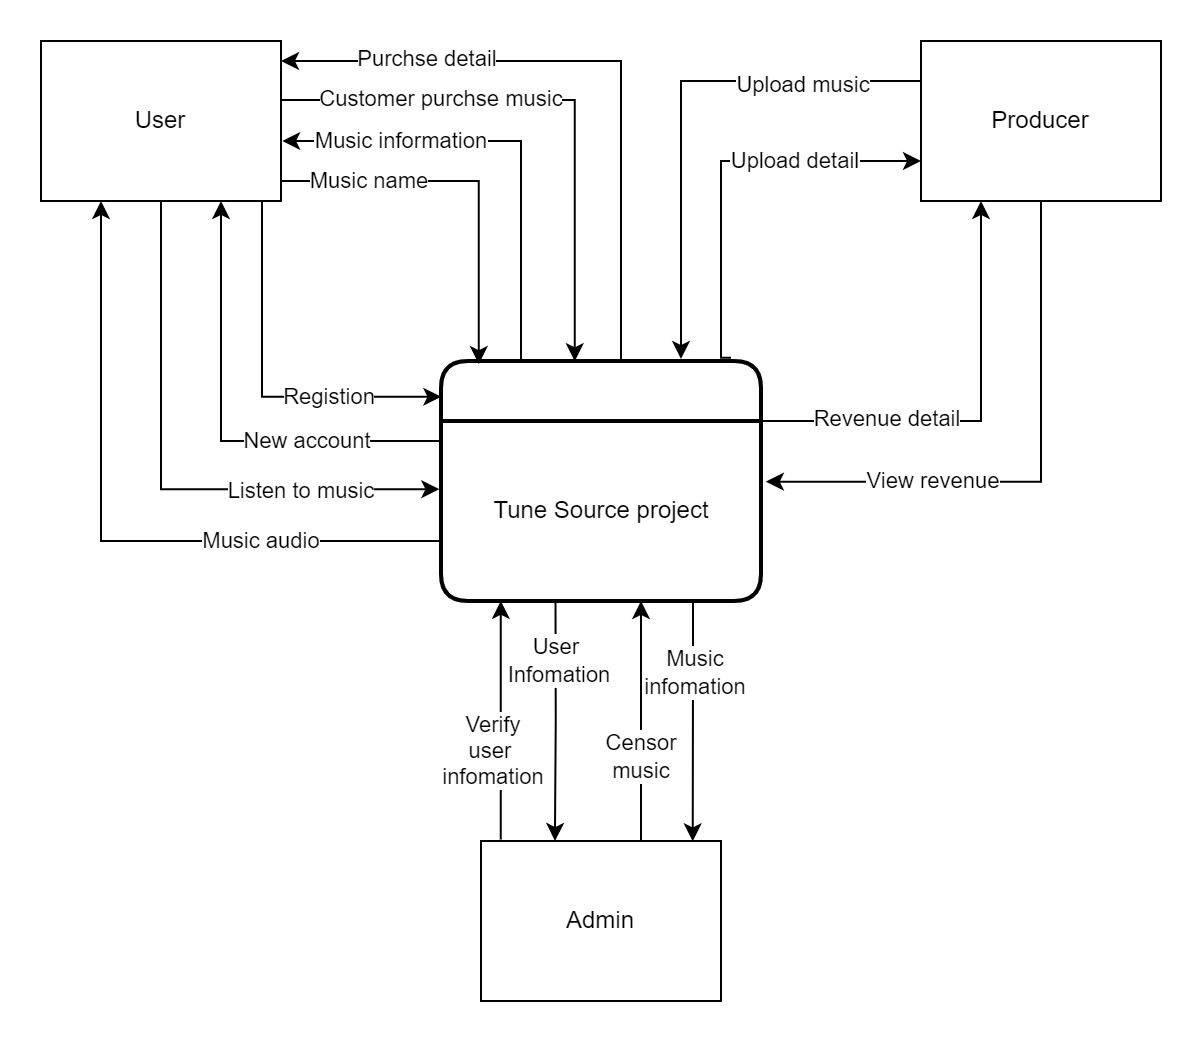

The diagram above was exported from draw.io. Its source (the exported page's mxGraphModel, read from the mxfile embedded in the PNG):
<mxGraphModel dx="865" dy="456" grid="1" gridSize="10" guides="1" tooltips="1" connect="1" arrows="1" fold="1" page="1" pageScale="1" pageWidth="827" pageHeight="1169" math="0" shadow="0">
  <root>
    <mxCell id="0" />
    <mxCell id="1" parent="0" />
    <mxCell id="gi8mOjU1ByIjsebRrG4T-68" value="" style="rounded=0;whiteSpace=wrap;html=1;strokeColor=none;" vertex="1" parent="1">
      <mxGeometry x="60" y="20" width="600" height="520" as="geometry" />
    </mxCell>
    <mxCell id="gi8mOjU1ByIjsebRrG4T-23" style="edgeStyle=orthogonalEdgeStyle;rounded=0;orthogonalLoop=1;jettySize=auto;html=1;entryX=1.005;entryY=0.619;entryDx=0;entryDy=0;exitX=0.313;exitY=0;exitDx=0;exitDy=0;exitPerimeter=0;entryPerimeter=0;" edge="1" parent="1" source="gi8mOjU1ByIjsebRrG4T-11" target="gi8mOjU1ByIjsebRrG4T-14">
      <mxGeometry relative="1" as="geometry">
        <Array as="points">
          <mxPoint x="320" y="200" />
          <mxPoint x="320" y="90" />
          <mxPoint x="201" y="90" />
        </Array>
      </mxGeometry>
    </mxCell>
    <mxCell id="gi8mOjU1ByIjsebRrG4T-26" value="Music information" style="edgeLabel;html=1;align=center;verticalAlign=middle;resizable=0;points=[];" vertex="1" connectable="0" parent="gi8mOjU1ByIjsebRrG4T-23">
      <mxGeometry x="0.4503" relative="1" as="geometry">
        <mxPoint x="-6" as="offset" />
      </mxGeometry>
    </mxCell>
    <mxCell id="gi8mOjU1ByIjsebRrG4T-30" style="edgeStyle=orthogonalEdgeStyle;rounded=0;orthogonalLoop=1;jettySize=auto;html=1;entryX=0.75;entryY=1;entryDx=0;entryDy=0;" edge="1" parent="1" source="gi8mOjU1ByIjsebRrG4T-11" target="gi8mOjU1ByIjsebRrG4T-14">
      <mxGeometry relative="1" as="geometry">
        <Array as="points">
          <mxPoint x="170" y="240" />
        </Array>
      </mxGeometry>
    </mxCell>
    <mxCell id="gi8mOjU1ByIjsebRrG4T-31" value="New account" style="edgeLabel;html=1;align=center;verticalAlign=middle;resizable=0;points=[];" vertex="1" connectable="0" parent="gi8mOjU1ByIjsebRrG4T-30">
      <mxGeometry x="-0.6184" relative="1" as="geometry">
        <mxPoint x="-23" as="offset" />
      </mxGeometry>
    </mxCell>
    <mxCell id="gi8mOjU1ByIjsebRrG4T-38" style="edgeStyle=orthogonalEdgeStyle;rounded=0;orthogonalLoop=1;jettySize=auto;html=1;entryX=1;entryY=0.125;entryDx=0;entryDy=0;entryPerimeter=0;exitX=0.75;exitY=0;exitDx=0;exitDy=0;" edge="1" parent="1" source="gi8mOjU1ByIjsebRrG4T-11" target="gi8mOjU1ByIjsebRrG4T-14">
      <mxGeometry relative="1" as="geometry">
        <mxPoint x="380" y="60" as="targetPoint" />
        <Array as="points">
          <mxPoint x="370" y="200" />
          <mxPoint x="370" y="50" />
        </Array>
      </mxGeometry>
    </mxCell>
    <mxCell id="gi8mOjU1ByIjsebRrG4T-40" value="Purchse detail" style="edgeLabel;html=1;align=center;verticalAlign=middle;resizable=0;points=[];" vertex="1" connectable="0" parent="gi8mOjU1ByIjsebRrG4T-38">
      <mxGeometry x="0.5854" y="-1" relative="1" as="geometry">
        <mxPoint as="offset" />
      </mxGeometry>
    </mxCell>
    <mxCell id="gi8mOjU1ByIjsebRrG4T-62" style="edgeStyle=orthogonalEdgeStyle;rounded=0;orthogonalLoop=1;jettySize=auto;html=1;exitX=0.906;exitY=-0.014;exitDx=0;exitDy=0;entryX=0;entryY=0.75;entryDx=0;entryDy=0;exitPerimeter=0;" edge="1" parent="1" source="gi8mOjU1ByIjsebRrG4T-11" target="gi8mOjU1ByIjsebRrG4T-16">
      <mxGeometry relative="1" as="geometry">
        <Array as="points">
          <mxPoint x="420" y="198" />
          <mxPoint x="420" y="100" />
        </Array>
      </mxGeometry>
    </mxCell>
    <mxCell id="gi8mOjU1ByIjsebRrG4T-67" value="Upload detail" style="edgeLabel;html=1;align=center;verticalAlign=middle;resizable=0;points=[];" vertex="1" connectable="0" parent="gi8mOjU1ByIjsebRrG4T-62">
      <mxGeometry x="0.3769" relative="1" as="geometry">
        <mxPoint as="offset" />
      </mxGeometry>
    </mxCell>
    <mxCell id="gi8mOjU1ByIjsebRrG4T-63" style="edgeStyle=orthogonalEdgeStyle;rounded=0;orthogonalLoop=1;jettySize=auto;html=1;exitX=1;exitY=0.25;exitDx=0;exitDy=0;entryX=0.25;entryY=1;entryDx=0;entryDy=0;" edge="1" parent="1" source="gi8mOjU1ByIjsebRrG4T-11" target="gi8mOjU1ByIjsebRrG4T-16">
      <mxGeometry relative="1" as="geometry" />
    </mxCell>
    <mxCell id="gi8mOjU1ByIjsebRrG4T-65" value="Revenue detail" style="edgeLabel;html=1;align=center;verticalAlign=middle;resizable=0;points=[];" vertex="1" connectable="0" parent="gi8mOjU1ByIjsebRrG4T-63">
      <mxGeometry x="-0.4318" y="1" relative="1" as="geometry">
        <mxPoint as="offset" />
      </mxGeometry>
    </mxCell>
    <mxCell id="gi8mOjU1ByIjsebRrG4T-11" value="" style="swimlane;childLayout=stackLayout;horizontal=1;startSize=30;horizontalStack=0;rounded=1;fontSize=14;fontStyle=0;strokeWidth=2;resizeParent=0;resizeLast=1;shadow=0;dashed=0;align=center;" vertex="1" parent="1">
      <mxGeometry x="280" y="200" width="160" height="120" as="geometry" />
    </mxCell>
    <mxCell id="gi8mOjU1ByIjsebRrG4T-13" value="Tune Source project" style="text;html=1;align=center;verticalAlign=middle;resizable=0;points=[];autosize=1;strokeColor=none;fillColor=none;" vertex="1" parent="gi8mOjU1ByIjsebRrG4T-11">
      <mxGeometry y="30" width="160" height="90" as="geometry" />
    </mxCell>
    <mxCell id="gi8mOjU1ByIjsebRrG4T-24" style="edgeStyle=orthogonalEdgeStyle;rounded=0;orthogonalLoop=1;jettySize=auto;html=1;entryX=0.118;entryY=0.013;entryDx=0;entryDy=0;entryPerimeter=0;" edge="1" parent="1" source="gi8mOjU1ByIjsebRrG4T-14" target="gi8mOjU1ByIjsebRrG4T-11">
      <mxGeometry relative="1" as="geometry">
        <Array as="points">
          <mxPoint x="299" y="110" />
        </Array>
      </mxGeometry>
    </mxCell>
    <mxCell id="gi8mOjU1ByIjsebRrG4T-25" value="Music name" style="edgeLabel;html=1;align=center;verticalAlign=middle;resizable=0;points=[];" vertex="1" connectable="0" parent="gi8mOjU1ByIjsebRrG4T-24">
      <mxGeometry x="-0.6316" y="1" relative="1" as="geometry">
        <mxPoint x="9" y="1" as="offset" />
      </mxGeometry>
    </mxCell>
    <mxCell id="gi8mOjU1ByIjsebRrG4T-27" style="edgeStyle=orthogonalEdgeStyle;rounded=0;orthogonalLoop=1;jettySize=auto;html=1;exitX=0.921;exitY=0.995;exitDx=0;exitDy=0;entryX=0.001;entryY=0.149;entryDx=0;entryDy=0;entryPerimeter=0;exitPerimeter=0;" edge="1" parent="1" source="gi8mOjU1ByIjsebRrG4T-14" target="gi8mOjU1ByIjsebRrG4T-11">
      <mxGeometry relative="1" as="geometry" />
    </mxCell>
    <mxCell id="gi8mOjU1ByIjsebRrG4T-29" value="Registion" style="edgeLabel;html=1;align=center;verticalAlign=middle;resizable=0;points=[];" vertex="1" connectable="0" parent="gi8mOjU1ByIjsebRrG4T-27">
      <mxGeometry x="0.4021" relative="1" as="geometry">
        <mxPoint as="offset" />
      </mxGeometry>
    </mxCell>
    <mxCell id="gi8mOjU1ByIjsebRrG4T-32" style="edgeStyle=orthogonalEdgeStyle;rounded=0;orthogonalLoop=1;jettySize=auto;html=1;exitX=0.5;exitY=1;exitDx=0;exitDy=0;entryX=-0.005;entryY=0.379;entryDx=0;entryDy=0;entryPerimeter=0;" edge="1" parent="1" source="gi8mOjU1ByIjsebRrG4T-14" target="gi8mOjU1ByIjsebRrG4T-13">
      <mxGeometry relative="1" as="geometry" />
    </mxCell>
    <mxCell id="gi8mOjU1ByIjsebRrG4T-33" value="Listen to music" style="edgeLabel;html=1;align=center;verticalAlign=middle;resizable=0;points=[];" vertex="1" connectable="0" parent="gi8mOjU1ByIjsebRrG4T-32">
      <mxGeometry x="0.3619" relative="1" as="geometry">
        <mxPoint x="21" as="offset" />
      </mxGeometry>
    </mxCell>
    <mxCell id="gi8mOjU1ByIjsebRrG4T-36" style="edgeStyle=orthogonalEdgeStyle;rounded=0;orthogonalLoop=1;jettySize=auto;html=1;exitX=1;exitY=0.369;exitDx=0;exitDy=0;entryX=0.418;entryY=0.001;entryDx=0;entryDy=0;entryPerimeter=0;exitPerimeter=0;" edge="1" parent="1" source="gi8mOjU1ByIjsebRrG4T-14" target="gi8mOjU1ByIjsebRrG4T-11">
      <mxGeometry relative="1" as="geometry">
        <Array as="points">
          <mxPoint x="347" y="70" />
        </Array>
      </mxGeometry>
    </mxCell>
    <mxCell id="gi8mOjU1ByIjsebRrG4T-41" value="Customer purchse music" style="edgeLabel;html=1;align=center;verticalAlign=middle;resizable=0;points=[];" vertex="1" connectable="0" parent="gi8mOjU1ByIjsebRrG4T-36">
      <mxGeometry x="-0.4225" y="1" relative="1" as="geometry">
        <mxPoint as="offset" />
      </mxGeometry>
    </mxCell>
    <mxCell id="gi8mOjU1ByIjsebRrG4T-14" value="User" style="rounded=0;whiteSpace=wrap;html=1;" vertex="1" parent="1">
      <mxGeometry x="80" y="40" width="120" height="80" as="geometry" />
    </mxCell>
    <mxCell id="gi8mOjU1ByIjsebRrG4T-43" style="edgeStyle=orthogonalEdgeStyle;rounded=0;orthogonalLoop=1;jettySize=auto;html=1;exitX=0.082;exitY=-0.01;exitDx=0;exitDy=0;entryX=0.187;entryY=0.999;entryDx=0;entryDy=0;entryPerimeter=0;exitPerimeter=0;" edge="1" parent="1" source="gi8mOjU1ByIjsebRrG4T-15" target="gi8mOjU1ByIjsebRrG4T-13">
      <mxGeometry relative="1" as="geometry">
        <mxPoint x="330" y="320" as="targetPoint" />
        <Array as="points" />
      </mxGeometry>
    </mxCell>
    <mxCell id="gi8mOjU1ByIjsebRrG4T-55" value="Verify&lt;br&gt;user &lt;br&gt;infomation" style="edgeLabel;html=1;align=center;verticalAlign=middle;resizable=0;points=[];" vertex="1" connectable="0" parent="gi8mOjU1ByIjsebRrG4T-43">
      <mxGeometry x="-0.2501" y="-1" relative="1" as="geometry">
        <mxPoint x="-5" as="offset" />
      </mxGeometry>
    </mxCell>
    <mxCell id="gi8mOjU1ByIjsebRrG4T-51" style="edgeStyle=orthogonalEdgeStyle;rounded=0;orthogonalLoop=1;jettySize=auto;html=1;" edge="1" parent="1" source="gi8mOjU1ByIjsebRrG4T-15" target="gi8mOjU1ByIjsebRrG4T-13">
      <mxGeometry relative="1" as="geometry">
        <Array as="points">
          <mxPoint x="380" y="350" />
          <mxPoint x="380" y="350" />
        </Array>
      </mxGeometry>
    </mxCell>
    <mxCell id="gi8mOjU1ByIjsebRrG4T-57" value="Censor&lt;br&gt;music" style="edgeLabel;html=1;align=center;verticalAlign=middle;resizable=0;points=[];" vertex="1" connectable="0" parent="gi8mOjU1ByIjsebRrG4T-51">
      <mxGeometry x="-0.2938" relative="1" as="geometry">
        <mxPoint as="offset" />
      </mxGeometry>
    </mxCell>
    <mxCell id="gi8mOjU1ByIjsebRrG4T-15" value="Admin" style="rounded=0;whiteSpace=wrap;html=1;" vertex="1" parent="1">
      <mxGeometry x="300" y="440" width="120" height="80" as="geometry" />
    </mxCell>
    <mxCell id="gi8mOjU1ByIjsebRrG4T-58" style="edgeStyle=orthogonalEdgeStyle;rounded=0;orthogonalLoop=1;jettySize=auto;html=1;exitX=0;exitY=0.25;exitDx=0;exitDy=0;" edge="1" parent="1" source="gi8mOjU1ByIjsebRrG4T-16">
      <mxGeometry relative="1" as="geometry">
        <mxPoint x="400" y="200" as="targetPoint" />
        <Array as="points">
          <mxPoint x="400" y="60" />
          <mxPoint x="400" y="199" />
        </Array>
      </mxGeometry>
    </mxCell>
    <mxCell id="gi8mOjU1ByIjsebRrG4T-64" value="Upload music" style="edgeLabel;html=1;align=center;verticalAlign=middle;resizable=0;points=[];" vertex="1" connectable="0" parent="gi8mOjU1ByIjsebRrG4T-58">
      <mxGeometry x="-0.4487" y="2" relative="1" as="geometry">
        <mxPoint x="12" as="offset" />
      </mxGeometry>
    </mxCell>
    <mxCell id="gi8mOjU1ByIjsebRrG4T-61" style="edgeStyle=orthogonalEdgeStyle;rounded=0;orthogonalLoop=1;jettySize=auto;html=1;entryX=1.015;entryY=0.337;entryDx=0;entryDy=0;entryPerimeter=0;" edge="1" parent="1" source="gi8mOjU1ByIjsebRrG4T-16" target="gi8mOjU1ByIjsebRrG4T-13">
      <mxGeometry relative="1" as="geometry">
        <mxPoint x="442" y="280" as="targetPoint" />
        <Array as="points">
          <mxPoint x="580" y="260" />
        </Array>
      </mxGeometry>
    </mxCell>
    <mxCell id="gi8mOjU1ByIjsebRrG4T-66" value="View revenue" style="edgeLabel;html=1;align=center;verticalAlign=middle;resizable=0;points=[];" vertex="1" connectable="0" parent="gi8mOjU1ByIjsebRrG4T-61">
      <mxGeometry x="0.4056" y="-1" relative="1" as="geometry">
        <mxPoint as="offset" />
      </mxGeometry>
    </mxCell>
    <mxCell id="gi8mOjU1ByIjsebRrG4T-16" value="Producer" style="rounded=0;whiteSpace=wrap;html=1;" vertex="1" parent="1">
      <mxGeometry x="520" y="40" width="120" height="80" as="geometry" />
    </mxCell>
    <mxCell id="gi8mOjU1ByIjsebRrG4T-34" style="edgeStyle=orthogonalEdgeStyle;rounded=0;orthogonalLoop=1;jettySize=auto;html=1;entryX=0.25;entryY=1;entryDx=0;entryDy=0;" edge="1" parent="1" source="gi8mOjU1ByIjsebRrG4T-13" target="gi8mOjU1ByIjsebRrG4T-14">
      <mxGeometry relative="1" as="geometry">
        <Array as="points">
          <mxPoint x="110" y="290" />
        </Array>
      </mxGeometry>
    </mxCell>
    <mxCell id="gi8mOjU1ByIjsebRrG4T-35" value="Music audio" style="edgeLabel;html=1;align=center;verticalAlign=middle;resizable=0;points=[];" vertex="1" connectable="0" parent="gi8mOjU1ByIjsebRrG4T-34">
      <mxGeometry x="-0.3292" relative="1" as="geometry">
        <mxPoint x="24" as="offset" />
      </mxGeometry>
    </mxCell>
    <mxCell id="gi8mOjU1ByIjsebRrG4T-50" style="edgeStyle=orthogonalEdgeStyle;rounded=0;orthogonalLoop=1;jettySize=auto;html=1;exitX=0.358;exitY=1.009;exitDx=0;exitDy=0;exitPerimeter=0;" edge="1" parent="1" source="gi8mOjU1ByIjsebRrG4T-13">
      <mxGeometry relative="1" as="geometry">
        <mxPoint x="337" y="440" as="targetPoint" />
        <Array as="points">
          <mxPoint x="337" y="380" />
          <mxPoint x="337" y="440" />
        </Array>
      </mxGeometry>
    </mxCell>
    <mxCell id="gi8mOjU1ByIjsebRrG4T-54" value="User &lt;br&gt;Infomation" style="edgeLabel;html=1;align=center;verticalAlign=middle;resizable=0;points=[];" vertex="1" connectable="0" parent="gi8mOjU1ByIjsebRrG4T-50">
      <mxGeometry x="-0.1271" y="1" relative="1" as="geometry">
        <mxPoint y="-23" as="offset" />
      </mxGeometry>
    </mxCell>
    <mxCell id="gi8mOjU1ByIjsebRrG4T-52" style="edgeStyle=orthogonalEdgeStyle;rounded=0;orthogonalLoop=1;jettySize=auto;html=1;entryX=0.882;entryY=0.002;entryDx=0;entryDy=0;entryPerimeter=0;" edge="1" parent="1" source="gi8mOjU1ByIjsebRrG4T-13" target="gi8mOjU1ByIjsebRrG4T-15">
      <mxGeometry relative="1" as="geometry">
        <Array as="points">
          <mxPoint x="406" y="350" />
          <mxPoint x="406" y="350" />
        </Array>
      </mxGeometry>
    </mxCell>
    <mxCell id="gi8mOjU1ByIjsebRrG4T-56" value="Music&lt;br&gt;infomation" style="edgeLabel;html=1;align=center;verticalAlign=middle;resizable=0;points=[];" vertex="1" connectable="0" parent="gi8mOjU1ByIjsebRrG4T-52">
      <mxGeometry x="-0.4099" y="1" relative="1" as="geometry">
        <mxPoint as="offset" />
      </mxGeometry>
    </mxCell>
  </root>
</mxGraphModel>